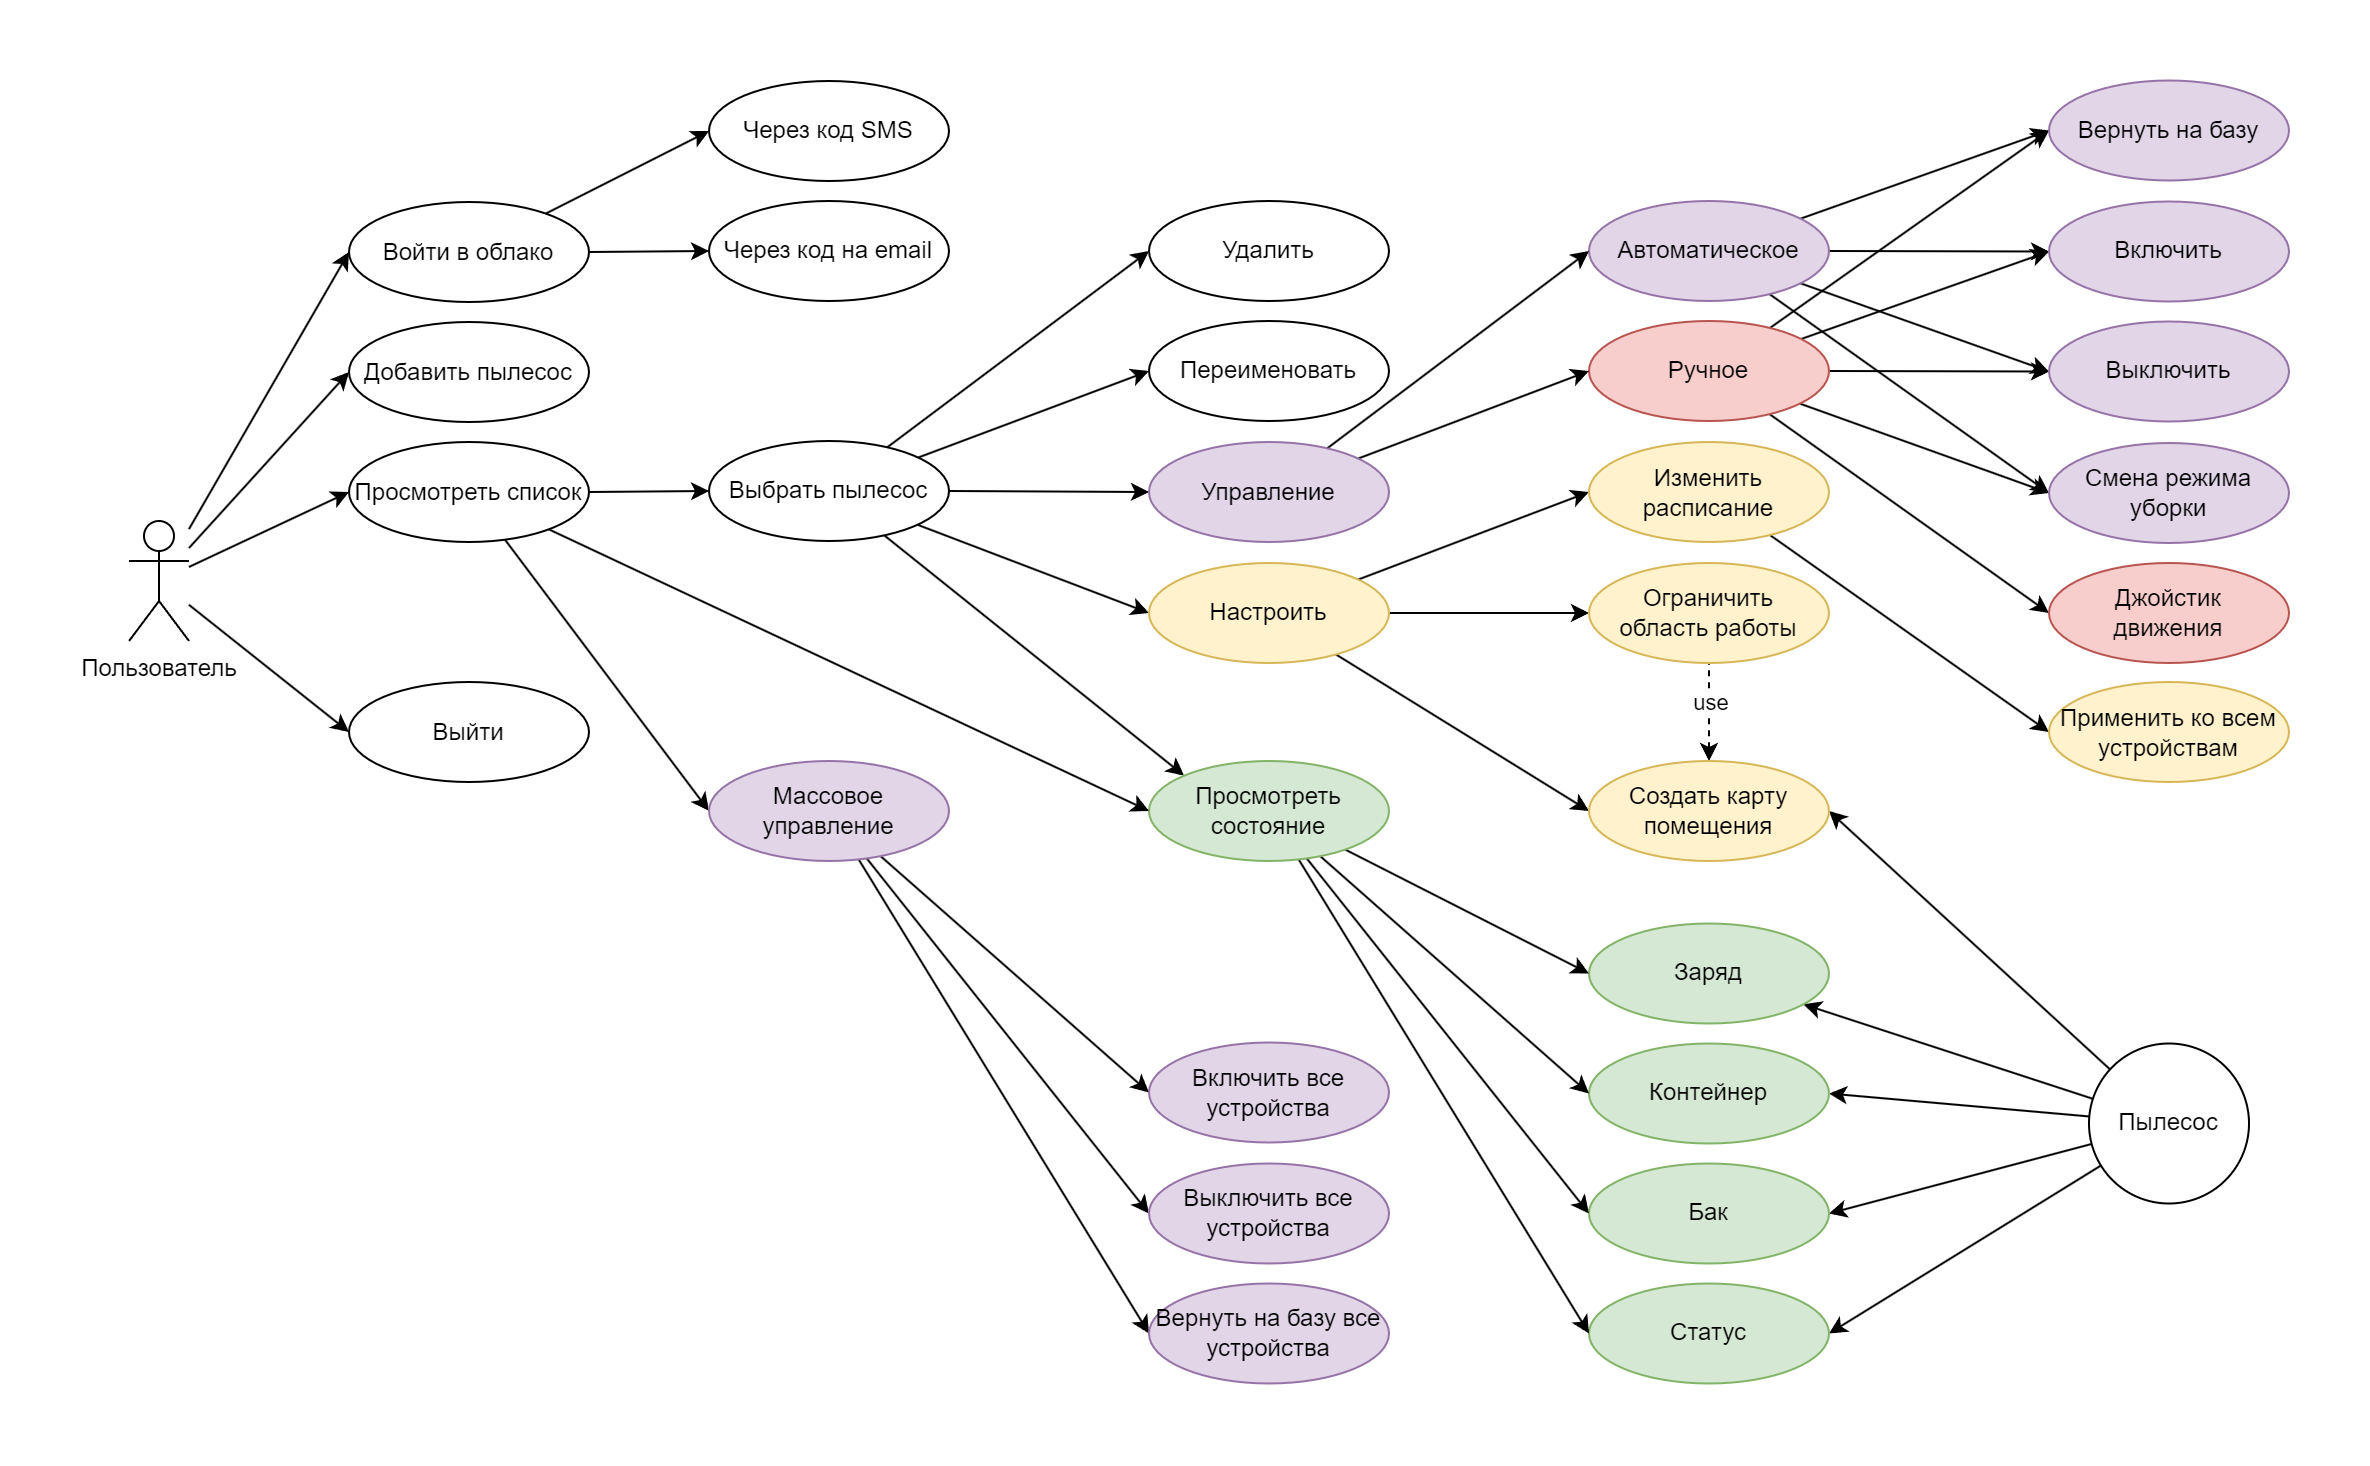

The diagram above was exported from draw.io. Its source (the exported page's mxGraphModel, read from the mxfile embedded in the PNG):
<mxGraphModel dx="2026" dy="1086" grid="1" gridSize="10" guides="1" tooltips="1" connect="1" arrows="1" fold="1" page="1" pageScale="1" pageWidth="827" pageHeight="1169" math="0" shadow="0">
  <root>
    <mxCell id="0" />
    <mxCell id="1" parent="0" />
    <mxCell id="2" style="rounded=0;orthogonalLoop=1;jettySize=auto;html=1;entryX=0;entryY=0.5;entryDx=0;entryDy=0;" edge="1" source="6" target="55" parent="1">
      <mxGeometry relative="1" as="geometry" />
    </mxCell>
    <mxCell id="3" style="rounded=0;orthogonalLoop=1;jettySize=auto;html=1;entryX=0;entryY=0.5;entryDx=0;entryDy=0;" edge="1" source="6" target="28" parent="1">
      <mxGeometry relative="1" as="geometry" />
    </mxCell>
    <mxCell id="4" style="rounded=0;orthogonalLoop=1;jettySize=auto;html=1;entryX=0;entryY=0.5;entryDx=0;entryDy=0;" edge="1" source="6" target="49" parent="1">
      <mxGeometry relative="1" as="geometry" />
    </mxCell>
    <mxCell id="5" style="rounded=0;orthogonalLoop=1;jettySize=auto;html=1;entryX=0;entryY=0.5;entryDx=0;entryDy=0;" edge="1" source="6" target="56" parent="1">
      <mxGeometry relative="1" as="geometry" />
    </mxCell>
    <mxCell id="6" value="Пользователь" style="shape=umlActor;verticalLabelPosition=bottom;verticalAlign=top;html=1;outlineConnect=0;" vertex="1" parent="1">
      <mxGeometry x="90" y="330" width="30" height="60" as="geometry" />
    </mxCell>
    <mxCell id="7" style="rounded=0;orthogonalLoop=1;jettySize=auto;html=1;entryX=1;entryY=0.5;entryDx=0;entryDy=0;" edge="1" source="12" target="62" parent="1">
      <mxGeometry relative="1" as="geometry" />
    </mxCell>
    <mxCell id="8" style="rounded=0;orthogonalLoop=1;jettySize=auto;html=1;" edge="1" source="12" target="24" parent="1">
      <mxGeometry relative="1" as="geometry" />
    </mxCell>
    <mxCell id="9" style="rounded=0;orthogonalLoop=1;jettySize=auto;html=1;entryX=1;entryY=0.5;entryDx=0;entryDy=0;" edge="1" source="12" target="25" parent="1">
      <mxGeometry relative="1" as="geometry" />
    </mxCell>
    <mxCell id="10" style="rounded=0;orthogonalLoop=1;jettySize=auto;html=1;entryX=1;entryY=0.5;entryDx=0;entryDy=0;" edge="1" source="12" target="26" parent="1">
      <mxGeometry relative="1" as="geometry" />
    </mxCell>
    <mxCell id="11" style="rounded=0;orthogonalLoop=1;jettySize=auto;html=1;entryX=1;entryY=0.5;entryDx=0;entryDy=0;" edge="1" source="12" target="27" parent="1">
      <mxGeometry relative="1" as="geometry" />
    </mxCell>
    <mxCell id="12" value="Пылесос" style="ellipse;whiteSpace=wrap;html=1;aspect=fixed;" vertex="1" parent="1">
      <mxGeometry x="1070" y="591.25" width="80" height="80" as="geometry" />
    </mxCell>
    <mxCell id="13" style="rounded=0;orthogonalLoop=1;jettySize=auto;html=1;entryX=0;entryY=0.5;entryDx=0;entryDy=0;" edge="1" source="17" target="59" parent="1">
      <mxGeometry relative="1" as="geometry" />
    </mxCell>
    <mxCell id="14" style="rounded=0;orthogonalLoop=1;jettySize=auto;html=1;entryX=0;entryY=0.5;entryDx=0;entryDy=0;" edge="1" source="17" target="50" parent="1">
      <mxGeometry relative="1" as="geometry" />
    </mxCell>
    <mxCell id="15" style="rounded=0;orthogonalLoop=1;jettySize=auto;html=1;entryX=0;entryY=0.5;entryDx=0;entryDy=0;" edge="1" source="17" target="51" parent="1">
      <mxGeometry relative="1" as="geometry" />
    </mxCell>
    <mxCell id="16" style="rounded=0;orthogonalLoop=1;jettySize=auto;html=1;entryX=0;entryY=0.5;entryDx=0;entryDy=0;" edge="1" source="17" target="76" parent="1">
      <mxGeometry relative="1" as="geometry" />
    </mxCell>
    <mxCell id="17" value="Автоматическое" style="ellipse;whiteSpace=wrap;html=1;fillColor=#e1d5e7;strokeColor=#9673a6;" vertex="1" parent="1">
      <mxGeometry x="820" y="170" width="120" height="50" as="geometry" />
    </mxCell>
    <mxCell id="18" style="rounded=0;orthogonalLoop=1;jettySize=auto;html=1;entryX=0;entryY=0.5;entryDx=0;entryDy=0;" edge="1" source="23" target="59" parent="1">
      <mxGeometry relative="1" as="geometry" />
    </mxCell>
    <mxCell id="19" style="rounded=0;orthogonalLoop=1;jettySize=auto;html=1;entryX=0;entryY=0.5;entryDx=0;entryDy=0;" edge="1" source="23" target="50" parent="1">
      <mxGeometry relative="1" as="geometry" />
    </mxCell>
    <mxCell id="20" style="rounded=0;orthogonalLoop=1;jettySize=auto;html=1;entryX=0;entryY=0.5;entryDx=0;entryDy=0;" edge="1" source="23" target="51" parent="1">
      <mxGeometry relative="1" as="geometry" />
    </mxCell>
    <mxCell id="21" style="rounded=0;orthogonalLoop=1;jettySize=auto;html=1;entryX=0;entryY=0.5;entryDx=0;entryDy=0;" edge="1" source="23" target="52" parent="1">
      <mxGeometry relative="1" as="geometry" />
    </mxCell>
    <mxCell id="22" style="rounded=0;orthogonalLoop=1;jettySize=auto;html=1;entryX=0;entryY=0.5;entryDx=0;entryDy=0;" edge="1" source="23" target="76" parent="1">
      <mxGeometry relative="1" as="geometry" />
    </mxCell>
    <mxCell id="23" value="Ручное" style="ellipse;whiteSpace=wrap;html=1;fillColor=#f8cecc;strokeColor=#b85450;" vertex="1" parent="1">
      <mxGeometry x="820" y="230" width="120" height="50" as="geometry" />
    </mxCell>
    <mxCell id="24" value="Заряд" style="ellipse;whiteSpace=wrap;html=1;fillColor=#d5e8d4;strokeColor=#82b366;" vertex="1" parent="1">
      <mxGeometry x="820" y="531.25" width="120" height="50" as="geometry" />
    </mxCell>
    <mxCell id="25" value="Контейнер" style="ellipse;whiteSpace=wrap;html=1;fillColor=#d5e8d4;strokeColor=#82b366;" vertex="1" parent="1">
      <mxGeometry x="820" y="591.25" width="120" height="50" as="geometry" />
    </mxCell>
    <mxCell id="26" value="Бак" style="ellipse;whiteSpace=wrap;html=1;fillColor=#d5e8d4;strokeColor=#82b366;" vertex="1" parent="1">
      <mxGeometry x="820" y="651.25" width="120" height="50" as="geometry" />
    </mxCell>
    <mxCell id="27" value="Статус" style="ellipse;whiteSpace=wrap;html=1;fillColor=#d5e8d4;strokeColor=#82b366;" vertex="1" parent="1">
      <mxGeometry x="820" y="711.25" width="120" height="50" as="geometry" />
    </mxCell>
    <mxCell id="28" value="Добавить пылесос" style="ellipse;whiteSpace=wrap;html=1;" vertex="1" parent="1">
      <mxGeometry x="200" y="230.5" width="120" height="50" as="geometry" />
    </mxCell>
    <mxCell id="29" style="rounded=0;orthogonalLoop=1;jettySize=auto;html=1;entryX=0;entryY=0;entryDx=0;entryDy=0;" edge="1" source="34" target="45" parent="1">
      <mxGeometry relative="1" as="geometry" />
    </mxCell>
    <mxCell id="30" style="rounded=0;orthogonalLoop=1;jettySize=auto;html=1;entryX=0;entryY=0.5;entryDx=0;entryDy=0;" edge="1" source="34" target="35" parent="1">
      <mxGeometry relative="1" as="geometry" />
    </mxCell>
    <mxCell id="31" style="rounded=0;orthogonalLoop=1;jettySize=auto;html=1;entryX=0;entryY=0.5;entryDx=0;entryDy=0;" edge="1" source="34" target="39" parent="1">
      <mxGeometry relative="1" as="geometry" />
    </mxCell>
    <mxCell id="32" style="rounded=0;orthogonalLoop=1;jettySize=auto;html=1;entryX=0;entryY=0.5;entryDx=0;entryDy=0;" edge="1" source="34" target="40" parent="1">
      <mxGeometry relative="1" as="geometry" />
    </mxCell>
    <mxCell id="33" style="rounded=0;orthogonalLoop=1;jettySize=auto;html=1;entryX=0;entryY=0.5;entryDx=0;entryDy=0;" edge="1" source="34" target="66" parent="1">
      <mxGeometry relative="1" as="geometry" />
    </mxCell>
    <mxCell id="34" value="Выбрать пылесос" style="ellipse;whiteSpace=wrap;html=1;" vertex="1" parent="1">
      <mxGeometry x="380" y="290" width="120" height="50" as="geometry" />
    </mxCell>
    <mxCell id="35" value="Переименовать" style="ellipse;whiteSpace=wrap;html=1;" vertex="1" parent="1">
      <mxGeometry x="600" y="230" width="120" height="50" as="geometry" />
    </mxCell>
    <mxCell id="36" style="rounded=0;orthogonalLoop=1;jettySize=auto;html=1;entryX=0;entryY=0.5;entryDx=0;entryDy=0;" edge="1" source="39" target="58" parent="1">
      <mxGeometry relative="1" as="geometry" />
    </mxCell>
    <mxCell id="37" style="rounded=0;orthogonalLoop=1;jettySize=auto;html=1;entryX=0;entryY=0.5;entryDx=0;entryDy=0;" edge="1" source="39" target="62" parent="1">
      <mxGeometry relative="1" as="geometry" />
    </mxCell>
    <mxCell id="38" style="rounded=0;orthogonalLoop=1;jettySize=auto;html=1;entryX=0;entryY=0.5;entryDx=0;entryDy=0;" edge="1" source="39" target="63" parent="1">
      <mxGeometry relative="1" as="geometry" />
    </mxCell>
    <mxCell id="39" value="Настроить" style="ellipse;whiteSpace=wrap;html=1;fillColor=#fff2cc;strokeColor=#d6b656;" vertex="1" parent="1">
      <mxGeometry x="600" y="351" width="120" height="50" as="geometry" />
    </mxCell>
    <mxCell id="40" value="Удалить" style="ellipse;whiteSpace=wrap;html=1;" vertex="1" parent="1">
      <mxGeometry x="600" y="170" width="120" height="50" as="geometry" />
    </mxCell>
    <mxCell id="41" style="rounded=0;orthogonalLoop=1;jettySize=auto;html=1;entryX=0;entryY=0.5;entryDx=0;entryDy=0;" edge="1" source="45" target="24" parent="1">
      <mxGeometry relative="1" as="geometry" />
    </mxCell>
    <mxCell id="42" style="rounded=0;orthogonalLoop=1;jettySize=auto;html=1;entryX=0;entryY=0.5;entryDx=0;entryDy=0;" edge="1" source="45" target="25" parent="1">
      <mxGeometry relative="1" as="geometry" />
    </mxCell>
    <mxCell id="43" style="rounded=0;orthogonalLoop=1;jettySize=auto;html=1;entryX=0;entryY=0.5;entryDx=0;entryDy=0;" edge="1" source="45" target="26" parent="1">
      <mxGeometry relative="1" as="geometry" />
    </mxCell>
    <mxCell id="44" style="rounded=0;orthogonalLoop=1;jettySize=auto;html=1;entryX=0;entryY=0.5;entryDx=0;entryDy=0;" edge="1" source="45" target="27" parent="1">
      <mxGeometry relative="1" as="geometry" />
    </mxCell>
    <mxCell id="45" value="Просмотреть состояние" style="ellipse;whiteSpace=wrap;html=1;fillColor=#d5e8d4;strokeColor=#82b366;" vertex="1" parent="1">
      <mxGeometry x="600" y="450" width="120" height="50" as="geometry" />
    </mxCell>
    <mxCell id="46" style="rounded=0;orthogonalLoop=1;jettySize=auto;html=1;entryX=0;entryY=0.5;entryDx=0;entryDy=0;" edge="1" source="49" target="34" parent="1">
      <mxGeometry relative="1" as="geometry" />
    </mxCell>
    <mxCell id="47" style="rounded=0;orthogonalLoop=1;jettySize=auto;html=1;entryX=0;entryY=0.5;entryDx=0;entryDy=0;" edge="1" source="49" target="45" parent="1">
      <mxGeometry relative="1" as="geometry" />
    </mxCell>
    <mxCell id="48" style="rounded=0;orthogonalLoop=1;jettySize=auto;html=1;entryX=0;entryY=0.5;entryDx=0;entryDy=0;" edge="1" source="49" target="70" parent="1">
      <mxGeometry relative="1" as="geometry" />
    </mxCell>
    <mxCell id="49" value="Просмотреть список" style="ellipse;whiteSpace=wrap;html=1;" vertex="1" parent="1">
      <mxGeometry x="200" y="290.5" width="120" height="50" as="geometry" />
    </mxCell>
    <mxCell id="50" value="Включить" style="ellipse;whiteSpace=wrap;html=1;fillColor=#e1d5e7;strokeColor=#9673a6;" vertex="1" parent="1">
      <mxGeometry x="1050" y="170.25" width="120" height="50" as="geometry" />
    </mxCell>
    <mxCell id="51" value="Выключить" style="ellipse;whiteSpace=wrap;html=1;fillColor=#e1d5e7;strokeColor=#9673a6;" vertex="1" parent="1">
      <mxGeometry x="1050" y="230.25" width="120" height="50" as="geometry" />
    </mxCell>
    <mxCell id="52" value="Джойстик&lt;br&gt;движения" style="ellipse;whiteSpace=wrap;html=1;fillColor=#f8cecc;strokeColor=#b85450;" vertex="1" parent="1">
      <mxGeometry x="1050" y="351" width="120" height="50" as="geometry" />
    </mxCell>
    <mxCell id="53" style="rounded=0;orthogonalLoop=1;jettySize=auto;html=1;entryX=0;entryY=0.5;entryDx=0;entryDy=0;" edge="1" source="55" target="75" parent="1">
      <mxGeometry relative="1" as="geometry" />
    </mxCell>
    <mxCell id="54" style="rounded=0;orthogonalLoop=1;jettySize=auto;html=1;entryX=0;entryY=0.5;entryDx=0;entryDy=0;" edge="1" source="55" target="74" parent="1">
      <mxGeometry relative="1" as="geometry" />
    </mxCell>
    <mxCell id="55" value="Войти в облако" style="ellipse;whiteSpace=wrap;html=1;" vertex="1" parent="1">
      <mxGeometry x="200" y="170.5" width="120" height="50" as="geometry" />
    </mxCell>
    <mxCell id="56" value="Выйти" style="ellipse;whiteSpace=wrap;html=1;" vertex="1" parent="1">
      <mxGeometry x="200" y="410.5" width="120" height="50" as="geometry" />
    </mxCell>
    <mxCell id="57" style="rounded=0;orthogonalLoop=1;jettySize=auto;html=1;entryX=0;entryY=0.5;entryDx=0;entryDy=0;" edge="1" source="58" target="77" parent="1">
      <mxGeometry relative="1" as="geometry" />
    </mxCell>
    <mxCell id="58" value="Изменить расписание" style="ellipse;whiteSpace=wrap;html=1;fillColor=#fff2cc;strokeColor=#d6b656;" vertex="1" parent="1">
      <mxGeometry x="820" y="290.5" width="120" height="50" as="geometry" />
    </mxCell>
    <mxCell id="59" value="Вернуть на базу" style="ellipse;whiteSpace=wrap;html=1;fillColor=#e1d5e7;strokeColor=#9673a6;" vertex="1" parent="1">
      <mxGeometry x="1050" y="109.75" width="120" height="50" as="geometry" />
    </mxCell>
    <mxCell id="60" style="edgeStyle=orthogonalEdgeStyle;rounded=0;orthogonalLoop=1;jettySize=auto;html=1;exitX=0.5;exitY=0;exitDx=0;exitDy=0;entryX=0.5;entryY=1;entryDx=0;entryDy=0;endArrow=none;endFill=0;dashed=1;startArrow=classic;startFill=1;" edge="1" source="62" target="63" parent="1">
      <mxGeometry relative="1" as="geometry" />
    </mxCell>
    <mxCell id="61" value="use" style="edgeLabel;html=1;align=center;verticalAlign=middle;resizable=0;points=[];" vertex="1" connectable="0" parent="60">
      <mxGeometry x="-0.0526" y="2" relative="1" as="geometry">
        <mxPoint x="2" y="-7" as="offset" />
      </mxGeometry>
    </mxCell>
    <mxCell id="62" value="Создать карту помещения" style="ellipse;whiteSpace=wrap;html=1;fillColor=#fff2cc;strokeColor=#d6b656;" vertex="1" parent="1">
      <mxGeometry x="820" y="450" width="120" height="50" as="geometry" />
    </mxCell>
    <mxCell id="63" value="Ограничить&lt;br&gt;область работы" style="ellipse;whiteSpace=wrap;html=1;fillColor=#fff2cc;strokeColor=#d6b656;" vertex="1" parent="1">
      <mxGeometry x="820" y="351" width="120" height="50" as="geometry" />
    </mxCell>
    <mxCell id="64" style="rounded=0;orthogonalLoop=1;jettySize=auto;html=1;entryX=0;entryY=0.5;entryDx=0;entryDy=0;" edge="1" source="66" target="17" parent="1">
      <mxGeometry relative="1" as="geometry" />
    </mxCell>
    <mxCell id="65" style="rounded=0;orthogonalLoop=1;jettySize=auto;html=1;entryX=0;entryY=0.5;entryDx=0;entryDy=0;" edge="1" source="66" target="23" parent="1">
      <mxGeometry relative="1" as="geometry" />
    </mxCell>
    <mxCell id="66" value="Управление" style="ellipse;whiteSpace=wrap;html=1;fillColor=#e1d5e7;strokeColor=#9673a6;" vertex="1" parent="1">
      <mxGeometry x="600" y="290.5" width="120" height="50" as="geometry" />
    </mxCell>
    <mxCell id="67" style="rounded=0;orthogonalLoop=1;jettySize=auto;html=1;entryX=0;entryY=0.5;entryDx=0;entryDy=0;" edge="1" source="70" target="73" parent="1">
      <mxGeometry relative="1" as="geometry" />
    </mxCell>
    <mxCell id="68" style="rounded=0;orthogonalLoop=1;jettySize=auto;html=1;entryX=0;entryY=0.5;entryDx=0;entryDy=0;" edge="1" source="70" target="71" parent="1">
      <mxGeometry relative="1" as="geometry" />
    </mxCell>
    <mxCell id="69" style="rounded=0;orthogonalLoop=1;jettySize=auto;html=1;entryX=0;entryY=0.5;entryDx=0;entryDy=0;" edge="1" source="70" target="72" parent="1">
      <mxGeometry relative="1" as="geometry" />
    </mxCell>
    <mxCell id="70" value="Массовое управление" style="ellipse;whiteSpace=wrap;html=1;fillColor=#e1d5e7;strokeColor=#9673a6;" vertex="1" parent="1">
      <mxGeometry x="380" y="450" width="120" height="50" as="geometry" />
    </mxCell>
    <mxCell id="71" value="Выключить все устройства" style="ellipse;whiteSpace=wrap;html=1;fillColor=#e1d5e7;strokeColor=#9673a6;" vertex="1" parent="1">
      <mxGeometry x="600" y="651.25" width="120" height="50" as="geometry" />
    </mxCell>
    <mxCell id="72" value="Вернуть на базу все устройства" style="ellipse;whiteSpace=wrap;html=1;fillColor=#e1d5e7;strokeColor=#9673a6;" vertex="1" parent="1">
      <mxGeometry x="600" y="711.25" width="120" height="50" as="geometry" />
    </mxCell>
    <mxCell id="73" value="Включить все устройства" style="ellipse;whiteSpace=wrap;html=1;fillColor=#e1d5e7;strokeColor=#9673a6;" vertex="1" parent="1">
      <mxGeometry x="600" y="590.75" width="120" height="50" as="geometry" />
    </mxCell>
    <mxCell id="74" value="Через код SMS" style="ellipse;whiteSpace=wrap;html=1;" vertex="1" parent="1">
      <mxGeometry x="380" y="110" width="120" height="50" as="geometry" />
    </mxCell>
    <mxCell id="75" value="Через код на email" style="ellipse;whiteSpace=wrap;html=1;" vertex="1" parent="1">
      <mxGeometry x="380" y="170" width="120" height="50" as="geometry" />
    </mxCell>
    <mxCell id="76" value="Смена режима уборки" style="ellipse;whiteSpace=wrap;html=1;fillColor=#e1d5e7;strokeColor=#9673a6;" vertex="1" parent="1">
      <mxGeometry x="1050" y="291" width="120" height="50" as="geometry" />
    </mxCell>
    <mxCell id="77" value="Применить ко всем устройствам" style="ellipse;whiteSpace=wrap;html=1;fillColor=#fff2cc;strokeColor=#d6b656;" vertex="1" parent="1">
      <mxGeometry x="1050" y="410.5" width="120" height="50" as="geometry" />
    </mxCell>
  </root>
</mxGraphModel>